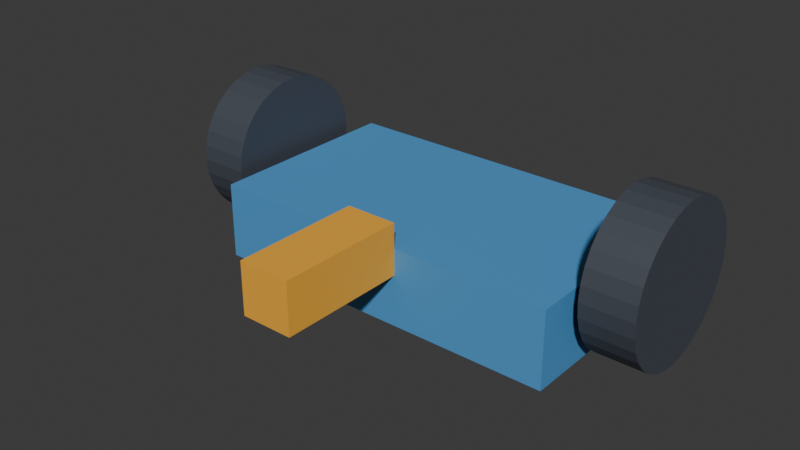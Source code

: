 # Source: wheel-carrier.blend  (saved by Blender 5.2.45; exported with 4.5.12 LTS)
import bpy
from mathutils import Matrix  # noqa: F401  (used for matrix-valued properties, if any)

bpy.ops.wm.read_factory_settings(use_empty=True)
scene = bpy.context.scene
scene.name = 'Scene'

# ---- collections
col_collection = bpy.data.collections.new('Collection'); scene.collection.children.link(col_collection)

# ---- materials (node trees are filled in below, after node groups)
mat_carrier_blue = bpy.data.materials.new('Carrier blue')
mat_carrier_blue.diffuse_color = (0.08, 0.32, 0.65, 1.0)
mat_facing_landmark = bpy.data.materials.new('Facing landmark')
mat_facing_landmark.diffuse_color = (0.95, 0.45, 0.04, 1.0)
mat_wheel_dark = bpy.data.materials.new('Wheel dark')
mat_wheel_dark.diffuse_color = (0.06, 0.07, 0.09, 1.0)

# ---- material node trees
mat_carrier_blue.use_nodes = True; mat_carrier_blue.node_tree.nodes.clear()
_N = mat_carrier_blue.node_tree.nodes; _L = mat_carrier_blue.node_tree.links
n0 = _N.new('ShaderNodeBsdfPrincipled'); n0.name = 'Principled BSDF'; n0.location = (-200, 100)
n0.inputs[0].default_value = (0.08, 0.32, 0.65, 1.0)
n0.inputs[2].default_value = 0.6
n0.inputs[10].default_value = 0.005
n1 = _N.new('ShaderNodeOutputMaterial'); n1.name = 'Material Output'; n1.location = (200, 100)
_L.new(n0.outputs[0], n1.inputs[0])
n1.is_active_output = True
mat_facing_landmark.use_nodes = True; mat_facing_landmark.node_tree.nodes.clear()
_N = mat_facing_landmark.node_tree.nodes; _L = mat_facing_landmark.node_tree.links
n0 = _N.new('ShaderNodeBsdfPrincipled'); n0.name = 'Principled BSDF'; n0.location = (-200, 100)
n0.inputs[0].default_value = (0.95, 0.45, 0.04, 1.0)
n0.inputs[2].default_value = 0.6
n0.inputs[10].default_value = 0.005
n1 = _N.new('ShaderNodeOutputMaterial'); n1.name = 'Material Output'; n1.location = (200, 100)
_L.new(n0.outputs[0], n1.inputs[0])
n1.is_active_output = True
mat_wheel_dark.use_nodes = True; mat_wheel_dark.node_tree.nodes.clear()
_N = mat_wheel_dark.node_tree.nodes; _L = mat_wheel_dark.node_tree.links
n0 = _N.new('ShaderNodeBsdfPrincipled'); n0.name = 'Principled BSDF'; n0.location = (-200, 100)
n0.inputs[0].default_value = (0.06, 0.07, 0.09, 1.0)
n0.inputs[2].default_value = 0.6
n0.inputs[10].default_value = 0.005
n1 = _N.new('ShaderNodeOutputMaterial'); n1.name = 'Material Output'; n1.location = (200, 100)
_L.new(n0.outputs[0], n1.inputs[0])
n1.is_active_output = True

# ---- world
world_world = bpy.data.worlds.new('World'); scene.world = world_world
world_world.use_nodes = True; world_world.node_tree.nodes.clear()
_N = world_world.node_tree.nodes; _L = world_world.node_tree.links
n0 = _N.new('ShaderNodeOutputWorld'); n0.name = 'World Output'; n0.location = (200, 100)
n1 = _N.new('ShaderNodeBackground'); n1.name = 'Background'; n1.location = (-200, 100)
n1.inputs[0].default_value = (0.05088, 0.05088, 0.05088, 1.0)
_L.new(n1.outputs[0], n0.inputs[0])
n0.is_active_output = True
world_world.color = (0.05088, 0.05088, 0.05088)
world_world.sun_shadow_jitter_overblur = 0.0

# ---- meshes
me_cube_001 = bpy.data.meshes.new('Cube.001')
me_cube_001.from_pydata([(-0.7, -0.4, -0.15), (-0.7, -0.4, 0.15), (-0.7, 0.4, -0.15), (-0.7, 0.4, 0.15), (0.7, -0.4, -0.15), (0.7, -0.4, 0.15), (0.7, 0.4, -0.15), (0.7, 0.4, 0.15)], [], [(0, 1, 3, 2), (2, 3, 7, 6), (6, 7, 5, 4), (4, 5, 1, 0), (2, 6, 4, 0), (7, 3, 1, 5)])
_uv = me_cube_001.uv_layers.new(name='UVMap')
_uv.uv.foreach_set('vector', [0.375, 0.0, 0.625, 0.0, 0.625, 0.25, 0.375, 0.25, 0.375, 0.25, 0.625, 0.25, 0.625, 0.5, 0.375, 0.5, 0.375, 0.5, 0.625, 0.5, 0.625, 0.75, 0.375, 0.75, 0.375, 0.75, 0.625, 0.75, 0.625, 1.0, 0.375, 1.0, 0.125, 0.5, 0.375, 0.5, 0.375, 0.75, 0.125, 0.75, 0.625, 0.5, 0.875, 0.5, 0.875, 0.75, 0.625, 0.75])
me_cube_001.materials.append(mat_carrier_blue)
me_cube_001.update()
me_cube_002 = bpy.data.meshes.new('Cube.002')
me_cube_002.from_pydata([(-0.1, -0.25, -0.1), (-0.1, -0.25, 0.1), (-0.1, 0.25, -0.1), (-0.1, 0.25, 0.1), (0.1, -0.25, -0.1), (0.1, -0.25, 0.1), (0.1, 0.25, -0.1), (0.1, 0.25, 0.1)], [], [(0, 1, 3, 2), (2, 3, 7, 6), (6, 7, 5, 4), (4, 5, 1, 0), (2, 6, 4, 0), (7, 3, 1, 5)])
_uv = me_cube_002.uv_layers.new(name='UVMap')
_uv.uv.foreach_set('vector', [0.375, 0.0, 0.625, 0.0, 0.625, 0.25, 0.375, 0.25, 0.375, 0.25, 0.625, 0.25, 0.625, 0.5, 0.375, 0.5, 0.375, 0.5, 0.625, 0.5, 0.625, 0.75, 0.375, 0.75, 0.375, 0.75, 0.625, 0.75, 0.625, 1.0, 0.375, 1.0, 0.125, 0.5, 0.375, 0.5, 0.375, 0.75, 0.125, 0.75, 0.625, 0.5, 0.875, 0.5, 0.875, 0.75, 0.625, 0.75])
me_cube_002.materials.append(mat_facing_landmark)
me_cube_002.update()
me_cylinder = bpy.data.meshes.new('Cylinder')
me_cylinder.from_pydata([(0.0, 0.3, -0.1), (0.0, 0.3, 0.1), (0.05853, 0.2942, -0.1), (0.05853, 0.2942, 0.1), (0.1148, 0.2772, -0.1), (0.1148, 0.2772, 0.1), (0.1667, 0.2494, -0.1), (0.1667, 0.2494, 0.1), (0.2121, 0.2121, -0.1), (0.2121, 0.2121, 0.1), (0.2494, 0.1667, -0.1), (0.2494, 0.1667, 0.1), (0.2772, 0.1148, -0.1), (0.2772, 0.1148, 0.1), (0.2942, 0.05853, -0.1), (0.2942, 0.05853, 0.1), (0.3, 0.0, -0.1), (0.3, 0.0, 0.1), (0.2942, -0.05853, -0.1), (0.2942, -0.05853, 0.1), (0.2772, -0.1148, -0.1), (0.2772, -0.1148, 0.1), (0.2494, -0.1667, -0.1), (0.2494, -0.1667, 0.1), (0.2121, -0.2121, -0.1), (0.2121, -0.2121, 0.1), (0.1667, -0.2494, -0.1), (0.1667, -0.2494, 0.1), (0.1148, -0.2772, -0.1), (0.1148, -0.2772, 0.1), (0.05853, -0.2942, -0.1), (0.05853, -0.2942, 0.1), (0.0, -0.3, -0.1), (0.0, -0.3, 0.1), (-0.05853, -0.2942, -0.1), (-0.05853, -0.2942, 0.1), (-0.1148, -0.2772, -0.1), (-0.1148, -0.2772, 0.1), (-0.1667, -0.2494, -0.1), (-0.1667, -0.2494, 0.1), (-0.2121, -0.2121, -0.1), (-0.2121, -0.2121, 0.1), (-0.2494, -0.1667, -0.1), (-0.2494, -0.1667, 0.1), (-0.2772, -0.1148, -0.1), (-0.2772, -0.1148, 0.1), (-0.2942, -0.05853, -0.1), (-0.2942, -0.05853, 0.1), (-0.3, 0.0, -0.1), (-0.3, 0.0, 0.1), (-0.2942, 0.05853, -0.1), (-0.2942, 0.05853, 0.1), (-0.2772, 0.1148, -0.1), (-0.2772, 0.1148, 0.1), (-0.2494, 0.1667, -0.1), (-0.2494, 0.1667, 0.1), (-0.2121, 0.2121, -0.1), (-0.2121, 0.2121, 0.1), (-0.1667, 0.2494, -0.1), (-0.1667, 0.2494, 0.1), (-0.1148, 0.2772, -0.1), (-0.1148, 0.2772, 0.1), (-0.05853, 0.2942, -0.1), (-0.05853, 0.2942, 0.1)], [], [(0, 1, 3, 2), (2, 3, 5, 4), (4, 5, 7, 6), (6, 7, 9, 8), (8, 9, 11, 10), (10, 11, 13, 12), (12, 13, 15, 14), (14, 15, 17, 16), (16, 17, 19, 18), (18, 19, 21, 20), (20, 21, 23, 22), (22, 23, 25, 24), (24, 25, 27, 26), (26, 27, 29, 28), (28, 29, 31, 30), (30, 31, 33, 32), (32, 33, 35, 34), (34, 35, 37, 36), (36, 37, 39, 38), (38, 39, 41, 40), (40, 41, 43, 42), (42, 43, 45, 44), (44, 45, 47, 46), (46, 47, 49, 48), (48, 49, 51, 50), (50, 51, 53, 52), (52, 53, 55, 54), (54, 55, 57, 56), (56, 57, 59, 58), (58, 59, 61, 60), (3, 1, 63, 61, 59, 57, 55, 53, 51, 49, 47, 45, 43, 41, 39, 37, 35, 33, 31, 29, 27, 25, 23, 21, 19, 17, 15, 13, 11, 9, 7, 5), (60, 61, 63, 62), (62, 63, 1, 0), (0, 2, 4, 6, 8, 10, 12, 14, 16, 18, 20, 22, 24, 26, 28, 30, 32, 34, 36, 38, 40, 42, 44, 46, 48, 50, 52, 54, 56, 58, 60, 62)])
_uv = me_cylinder.uv_layers.new(name='UVMap')
_uv.uv.foreach_set('vector', [1.0, 0.5, 1.0, 1.0, 0.9688, 1.0, 0.9688, 0.5, 0.9688, 0.5, 0.9688, 1.0, 0.9375, 1.0, 0.9375, 0.5, 0.9375, 0.5, 0.9375, 1.0, 0.9062, 1.0, 0.9062, 0.5, 0.9062, 0.5, 0.9062, 1.0, 0.875, 1.0, 0.875, 0.5, 0.875, 0.5, 0.875, 1.0, 0.8438, 1.0, 0.8438, 0.5, 0.8438, 0.5, 0.8438, 1.0, 0.8125, 1.0, 0.8125, 0.5, 0.8125, 0.5, 0.8125, 1.0, 0.7812, 1.0, 0.7812, 0.5, 0.7812, 0.5, 0.7812, 1.0, 0.75, 1.0, 0.75, 0.5, 0.75, 0.5, 0.75, 1.0, 0.7188, 1.0, 0.7188, 0.5, 0.7188, 0.5, 0.7188, 1.0, 0.6875, 1.0, 0.6875, 0.5, 0.6875, 0.5, 0.6875, 1.0, 0.6562, 1.0, 0.6562, 0.5, 0.6562, 0.5, 0.6562, 1.0, 0.625, 1.0, 0.625, 0.5, 0.625, 0.5, 0.625, 1.0, 0.5938, 1.0, 0.5938, 0.5, 0.5938, 0.5, 0.5938, 1.0, 0.5625, 1.0, 0.5625, 0.5, 0.5625, 0.5, 0.5625, 1.0, 0.5312, 1.0, 0.5312, 0.5, 0.5312, 0.5, 0.5312, 1.0, 0.5, 1.0, 0.5, 0.5, 0.5, 0.5, 0.5, 1.0, 0.4688, 1.0, 0.4688, 0.5, 0.4688, 0.5, 0.4688, 1.0, 0.4375, 1.0, 0.4375, 0.5, 0.4375, 0.5, 0.4375, 1.0, 0.4062, 1.0, 0.4062, 0.5, 0.4062, 0.5, 0.4062, 1.0, 0.375, 1.0, 0.375, 0.5, 0.375, 0.5, 0.375, 1.0, 0.3438, 1.0, 0.3438, 0.5, 0.3438, 0.5, 0.3438, 1.0, 0.3125, 1.0, 0.3125, 0.5, 0.3125, 0.5, 0.3125, 1.0, 0.2812, 1.0, 0.2812, 0.5, 0.2812, 0.5, 0.2812, 1.0, 0.25, 1.0, 0.25, 0.5, 0.25, 0.5, 0.25, 1.0, 0.2188, 1.0, 0.2188, 0.5, 0.2188, 0.5, 0.2188, 1.0, 0.1875, 1.0, 0.1875, 0.5, 0.1875, 0.5, 0.1875, 1.0, 0.1562, 1.0, 0.1562, 0.5, 0.1562, 0.5, 0.1562, 1.0, 0.125, 1.0, 0.125, 0.5, 0.125, 0.5, 0.125, 1.0, 0.09375, 1.0, 0.09375, 0.5, 0.09375, 0.5, 0.09375, 1.0, 0.0625, 1.0, 0.0625, 0.5, 0.2968, 0.4854, 0.25, 0.49, 0.2032, 0.4854, 0.1582, 0.4717, 0.1167, 0.4496, 0.08029, 0.4197, 0.05045, 0.3833, 0.02827, 0.3418, 0.01461, 0.2968, 0.01, 0.25, 0.01461, 0.2032, 0.02827, 0.1582, 0.05045, 0.1167, 0.08029, 0.08029, 0.1167, 0.05045, 0.1582, 0.02827, 0.2032, 0.01461, 0.25, 0.01, 0.2968, 0.01461, 0.3418, 0.02827, 0.3833, 0.05045, 0.4197, 0.08029, 0.4496, 0.1167, 0.4717, 0.1582, 0.4854, 0.2032, 0.49, 0.25, 0.4854, 0.2968, 0.4717, 0.3418, 0.4496, 0.3833, 0.4197, 0.4197, 0.3833, 0.4496, 0.3418, 0.4717, 0.0625, 0.5, 0.0625, 1.0, 0.03125, 1.0, 0.03125, 0.5, 0.03125, 0.5, 0.03125, 1.0, 0.0, 1.0, 0.0, 0.5, 0.75, 0.49, 0.7968, 0.4854, 0.8418, 0.4717, 0.8833, 0.4496, 0.9197, 0.4197, 0.9496, 0.3833, 0.9717, 0.3418, 0.9854, 0.2968, 0.99, 0.25, 0.9854, 0.2032, 0.9717, 0.1582, 0.9496, 0.1167, 0.9197, 0.08029, 0.8833, 0.05045, 0.8418, 0.02827, 0.7968, 0.01461, 0.75, 0.01, 0.7032, 0.01461, 0.6582, 0.02827, 0.6167, 0.05045, 0.5803, 0.08029, 0.5504, 0.1167, 0.5283, 0.1582, 0.5146, 0.2032, 0.51, 0.25, 0.5146, 0.2968, 0.5283, 0.3418, 0.5504, 0.3833, 0.5803, 0.4197, 0.6167, 0.4496, 0.6582, 0.4717, 0.7032, 0.4854])
me_cylinder.materials.append(mat_wheel_dark)
me_cylinder.update()
me_cylinder_001 = bpy.data.meshes.new('Cylinder.001')
me_cylinder_001.from_pydata([(0.0, 0.3, -0.1), (0.0, 0.3, 0.1), (0.05853, 0.2942, -0.1), (0.05853, 0.2942, 0.1), (0.1148, 0.2772, -0.1), (0.1148, 0.2772, 0.1), (0.1667, 0.2494, -0.1), (0.1667, 0.2494, 0.1), (0.2121, 0.2121, -0.1), (0.2121, 0.2121, 0.1), (0.2494, 0.1667, -0.1), (0.2494, 0.1667, 0.1), (0.2772, 0.1148, -0.1), (0.2772, 0.1148, 0.1), (0.2942, 0.05853, -0.1), (0.2942, 0.05853, 0.1), (0.3, 0.0, -0.1), (0.3, 0.0, 0.1), (0.2942, -0.05853, -0.1), (0.2942, -0.05853, 0.1), (0.2772, -0.1148, -0.1), (0.2772, -0.1148, 0.1), (0.2494, -0.1667, -0.1), (0.2494, -0.1667, 0.1), (0.2121, -0.2121, -0.1), (0.2121, -0.2121, 0.1), (0.1667, -0.2494, -0.1), (0.1667, -0.2494, 0.1), (0.1148, -0.2772, -0.1), (0.1148, -0.2772, 0.1), (0.05853, -0.2942, -0.1), (0.05853, -0.2942, 0.1), (0.0, -0.3, -0.1), (0.0, -0.3, 0.1), (-0.05853, -0.2942, -0.1), (-0.05853, -0.2942, 0.1), (-0.1148, -0.2772, -0.1), (-0.1148, -0.2772, 0.1), (-0.1667, -0.2494, -0.1), (-0.1667, -0.2494, 0.1), (-0.2121, -0.2121, -0.1), (-0.2121, -0.2121, 0.1), (-0.2494, -0.1667, -0.1), (-0.2494, -0.1667, 0.1), (-0.2772, -0.1148, -0.1), (-0.2772, -0.1148, 0.1), (-0.2942, -0.05853, -0.1), (-0.2942, -0.05853, 0.1), (-0.3, 0.0, -0.1), (-0.3, 0.0, 0.1), (-0.2942, 0.05853, -0.1), (-0.2942, 0.05853, 0.1), (-0.2772, 0.1148, -0.1), (-0.2772, 0.1148, 0.1), (-0.2494, 0.1667, -0.1), (-0.2494, 0.1667, 0.1), (-0.2121, 0.2121, -0.1), (-0.2121, 0.2121, 0.1), (-0.1667, 0.2494, -0.1), (-0.1667, 0.2494, 0.1), (-0.1148, 0.2772, -0.1), (-0.1148, 0.2772, 0.1), (-0.05853, 0.2942, -0.1), (-0.05853, 0.2942, 0.1)], [], [(0, 1, 3, 2), (2, 3, 5, 4), (4, 5, 7, 6), (6, 7, 9, 8), (8, 9, 11, 10), (10, 11, 13, 12), (12, 13, 15, 14), (14, 15, 17, 16), (16, 17, 19, 18), (18, 19, 21, 20), (20, 21, 23, 22), (22, 23, 25, 24), (24, 25, 27, 26), (26, 27, 29, 28), (28, 29, 31, 30), (30, 31, 33, 32), (32, 33, 35, 34), (34, 35, 37, 36), (36, 37, 39, 38), (38, 39, 41, 40), (40, 41, 43, 42), (42, 43, 45, 44), (44, 45, 47, 46), (46, 47, 49, 48), (48, 49, 51, 50), (50, 51, 53, 52), (52, 53, 55, 54), (54, 55, 57, 56), (56, 57, 59, 58), (58, 59, 61, 60), (3, 1, 63, 61, 59, 57, 55, 53, 51, 49, 47, 45, 43, 41, 39, 37, 35, 33, 31, 29, 27, 25, 23, 21, 19, 17, 15, 13, 11, 9, 7, 5), (60, 61, 63, 62), (62, 63, 1, 0), (0, 2, 4, 6, 8, 10, 12, 14, 16, 18, 20, 22, 24, 26, 28, 30, 32, 34, 36, 38, 40, 42, 44, 46, 48, 50, 52, 54, 56, 58, 60, 62)])
_uv = me_cylinder_001.uv_layers.new(name='UVMap')
_uv.uv.foreach_set('vector', [1.0, 0.5, 1.0, 1.0, 0.9688, 1.0, 0.9688, 0.5, 0.9688, 0.5, 0.9688, 1.0, 0.9375, 1.0, 0.9375, 0.5, 0.9375, 0.5, 0.9375, 1.0, 0.9062, 1.0, 0.9062, 0.5, 0.9062, 0.5, 0.9062, 1.0, 0.875, 1.0, 0.875, 0.5, 0.875, 0.5, 0.875, 1.0, 0.8438, 1.0, 0.8438, 0.5, 0.8438, 0.5, 0.8438, 1.0, 0.8125, 1.0, 0.8125, 0.5, 0.8125, 0.5, 0.8125, 1.0, 0.7812, 1.0, 0.7812, 0.5, 0.7812, 0.5, 0.7812, 1.0, 0.75, 1.0, 0.75, 0.5, 0.75, 0.5, 0.75, 1.0, 0.7188, 1.0, 0.7188, 0.5, 0.7188, 0.5, 0.7188, 1.0, 0.6875, 1.0, 0.6875, 0.5, 0.6875, 0.5, 0.6875, 1.0, 0.6562, 1.0, 0.6562, 0.5, 0.6562, 0.5, 0.6562, 1.0, 0.625, 1.0, 0.625, 0.5, 0.625, 0.5, 0.625, 1.0, 0.5938, 1.0, 0.5938, 0.5, 0.5938, 0.5, 0.5938, 1.0, 0.5625, 1.0, 0.5625, 0.5, 0.5625, 0.5, 0.5625, 1.0, 0.5312, 1.0, 0.5312, 0.5, 0.5312, 0.5, 0.5312, 1.0, 0.5, 1.0, 0.5, 0.5, 0.5, 0.5, 0.5, 1.0, 0.4688, 1.0, 0.4688, 0.5, 0.4688, 0.5, 0.4688, 1.0, 0.4375, 1.0, 0.4375, 0.5, 0.4375, 0.5, 0.4375, 1.0, 0.4062, 1.0, 0.4062, 0.5, 0.4062, 0.5, 0.4062, 1.0, 0.375, 1.0, 0.375, 0.5, 0.375, 0.5, 0.375, 1.0, 0.3438, 1.0, 0.3438, 0.5, 0.3438, 0.5, 0.3438, 1.0, 0.3125, 1.0, 0.3125, 0.5, 0.3125, 0.5, 0.3125, 1.0, 0.2812, 1.0, 0.2812, 0.5, 0.2812, 0.5, 0.2812, 1.0, 0.25, 1.0, 0.25, 0.5, 0.25, 0.5, 0.25, 1.0, 0.2188, 1.0, 0.2188, 0.5, 0.2188, 0.5, 0.2188, 1.0, 0.1875, 1.0, 0.1875, 0.5, 0.1875, 0.5, 0.1875, 1.0, 0.1562, 1.0, 0.1562, 0.5, 0.1562, 0.5, 0.1562, 1.0, 0.125, 1.0, 0.125, 0.5, 0.125, 0.5, 0.125, 1.0, 0.09375, 1.0, 0.09375, 0.5, 0.09375, 0.5, 0.09375, 1.0, 0.0625, 1.0, 0.0625, 0.5, 0.2968, 0.4854, 0.25, 0.49, 0.2032, 0.4854, 0.1582, 0.4717, 0.1167, 0.4496, 0.08029, 0.4197, 0.05045, 0.3833, 0.02827, 0.3418, 0.01461, 0.2968, 0.01, 0.25, 0.01461, 0.2032, 0.02827, 0.1582, 0.05045, 0.1167, 0.08029, 0.08029, 0.1167, 0.05045, 0.1582, 0.02827, 0.2032, 0.01461, 0.25, 0.01, 0.2968, 0.01461, 0.3418, 0.02827, 0.3833, 0.05045, 0.4197, 0.08029, 0.4496, 0.1167, 0.4717, 0.1582, 0.4854, 0.2032, 0.49, 0.25, 0.4854, 0.2968, 0.4717, 0.3418, 0.4496, 0.3833, 0.4197, 0.4197, 0.3833, 0.4496, 0.3418, 0.4717, 0.0625, 0.5, 0.0625, 1.0, 0.03125, 1.0, 0.03125, 0.5, 0.03125, 0.5, 0.03125, 1.0, 0.0, 1.0, 0.0, 0.5, 0.75, 0.49, 0.7968, 0.4854, 0.8418, 0.4717, 0.8833, 0.4496, 0.9197, 0.4197, 0.9496, 0.3833, 0.9717, 0.3418, 0.9854, 0.2968, 0.99, 0.25, 0.9854, 0.2032, 0.9717, 0.1582, 0.9496, 0.1167, 0.9197, 0.08029, 0.8833, 0.05045, 0.8418, 0.02827, 0.7968, 0.01461, 0.75, 0.01, 0.7032, 0.01461, 0.6582, 0.02827, 0.6167, 0.05045, 0.5803, 0.08029, 0.5504, 0.1167, 0.5283, 0.1582, 0.5146, 0.2032, 0.51, 0.25, 0.5146, 0.2968, 0.5283, 0.3418, 0.5504, 0.3833, 0.5803, 0.4197, 0.6167, 0.4496, 0.6582, 0.4717, 0.7032, 0.4854])
me_cylinder_001.materials.append(mat_wheel_dark)
me_cylinder_001.update()

# ---- objects
ob_authored_assembly = bpy.data.objects.new('Authored assembly', None)
ob_carrier = bpy.data.objects.new('Carrier', me_cube_001)
ob_positive_z_nose = bpy.data.objects.new('Positive Z nose', me_cube_002)
ob_wheel = bpy.data.objects.new('Wheel', me_cylinder)
ob_wheel_001 = bpy.data.objects.new('Wheel.001', me_cylinder_001)

# ---- transforms, parenting, visibility, modifiers, constraints
ob_authored_assembly.location = (0.25, 0.2, 0.3)
ob_carrier.parent = ob_authored_assembly
ob_carrier.location = (0.0, 0.0, 0.15)
ob_positive_z_nose.parent = ob_authored_assembly
ob_positive_z_nose.location = (0.0, -0.65, 0.3)
ob_wheel.parent = ob_authored_assembly
ob_wheel.location = (-0.85, 0.0, 0.3)
ob_wheel.rotation_euler = (0.0, 1.571, 0.0)
ob_wheel_001.parent = ob_authored_assembly
ob_wheel_001.location = (0.85, 0.0, 0.3)
ob_wheel_001.rotation_euler = (0.0, 1.571, 0.0)

# ---- collection membership
col_collection.objects.link(ob_authored_assembly)
col_collection.objects.link(ob_carrier)
col_collection.objects.link(ob_positive_z_nose)
col_collection.objects.link(ob_wheel)
col_collection.objects.link(ob_wheel_001)

# ---- scene / render settings (as saved in the file)
scene.frame_start = 1; scene.frame_end = 250; scene.frame_set(1)
scene.render.engine = 'BLENDER_EEVEE_NEXT'
scene.render.bake_bias = 0.0
scene.render.bake_samples = 0
scene.render.compositor_device = 'GPU'
scene.eevee.use_volume_custom_range = False
scene.eevee.fast_gi_thickness_near = 0.1
scene.eevee.fast_gi_thickness_far = 0.0
scene.eevee.ray_tracing_options.screen_trace_thickness = 0.1
bpy.context.view_layer.update()

# ---- added for rendering (the .blend has no active camera and no usable light): camera, sun
cam_auto = bpy.data.cameras.new('AutoCamera')
cam_auto.lens = 50.0
cam_auto.sensor_width = 36.0
cam_auto.clip_end = 1000.0
ob_auto_camera = bpy.data.objects.new('AutoCamera', cam_auto)
scene.collection.objects.link(ob_auto_camera)
ob_auto_camera.location = (2.45118, -2.69142, 2.36094)
ob_auto_camera.rotation_euler = (1.09748, -7.21219e-08, 0.694738)
scene.camera = ob_auto_camera
light_auto_sun = bpy.data.lights.new('AutoSun', 'SUN')
light_auto_sun.energy = 3.0
light_auto_sun.angle = 0.0523599
ob_auto_sun = bpy.data.objects.new('AutoSun', light_auto_sun)
scene.collection.objects.link(ob_auto_sun)
ob_auto_sun.rotation_euler = (0.872665, 0.174533, 0.523599)
bpy.context.view_layer.update()
